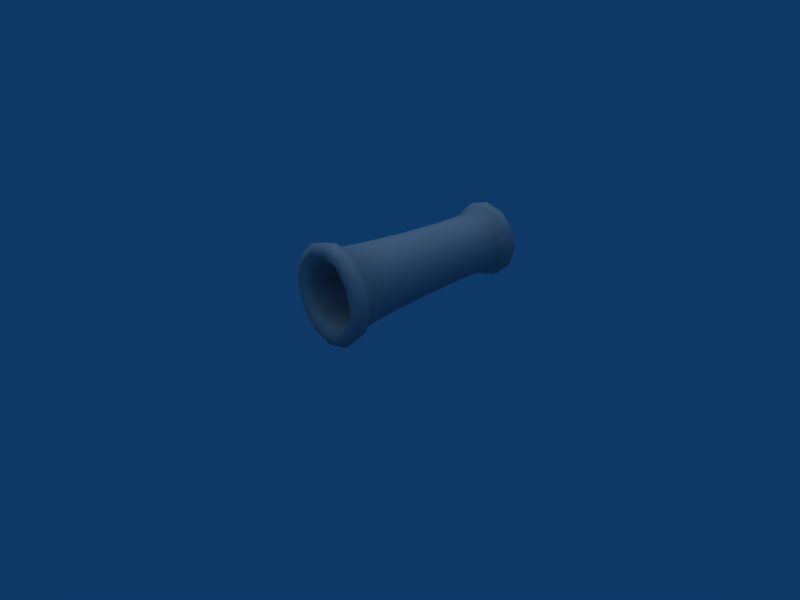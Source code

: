 # Source: Blowpipe.blend  (saved by Blender 2.49.2; exported with 4.5.12 LTS)
import bpy
from mathutils import Matrix  # noqa: F401  (used for matrix-valued properties, if any)

bpy.ops.wm.read_factory_settings(use_empty=True)
scene = bpy.context.scene
scene.name = 'Scene'

# ---- collections
col_collection_1 = bpy.data.collections.new('Collection 1'); scene.collection.children.link(col_collection_1)

# ---- materials (node trees are filled in below, after node groups)
mat_refrep_309_pipe_png = bpy.data.materials.new('RefRep.309_Pipe.png')
mat_refrep_309_pipe_png.alpha_threshold = 0.0
mat_refrep_309_pipe_png.diffuse_color = (0.64, 0.64, 0.64, 1.0)
mat_refrep_309_pipe_png.specular_color = (0.5, 0.5, 0.5)
mat_refrep_309_pipe_png.roughness = 0.5
mat_refrep_309_pipe_png.line_color = (0.0, 0.0, 0.0, 1.0)

# ---- material node trees

# ---- world
world_world = bpy.data.worlds.new('World'); scene.world = world_world
world_world.color = (0.05656, 0.2208, 0.4)
world_world.use_sun_shadow = False
world_world.sun_shadow_jitter_overblur = 0.0
world_world.cycles.sampling_method = 'MANUAL'
world_world.cycles.sample_map_resolution = 256

# ---- cameras
cam_camera = bpy.data.cameras.new('Camera')
cam_camera.passepartout_alpha = 0.2
cam_camera.clip_end = 100.0
cam_camera.lens = 35.0
cam_camera.ortho_scale = 7.314
cam_camera.show_passepartout = False
cam_camera.show_safe_areas = True
cam_camera.dof.focus_distance = 0.0
cam_camera.dof.aperture_fstop = 128.0

# ---- lights
light_lamp = bpy.data.lights.new('Lamp', 'SUN')
light_lamp.transmission_factor = 0.0
light_lamp.angle = 1.571
light_lamp.energy = 1.0
light_lamp.shadow_buffer_clip_start = 0.5
light_lamp.shadow_soft_size = 1.0
light_lamp.shadow_cascade_max_distance = 1000.0
light_lamp.cycles.use_multiple_importance_sampling = False

# ---- meshes
me_inst3d_refrep_309_ref = bpy.data.meshes.new('Inst3D_RefRep.309_Ref')
me_inst3d_refrep_309_ref.from_pydata([(0.2214, 0.8656, 0.2096), (0.2276, 0.4852, 0.2252), (0.1173, 0.858, 0.1056), (0.1249, 0.48, 0.1226), (0.2515, 0.000409, 0.2353), (0.1436, -0.002968, 0.1273), (0.2851, -0.4396, 0.2379), (0.1676, -0.4435, 0.1203), (0.3287, -0.844, 0.2329), (0.197, -0.8438, 0.1008), (0.3879, -0.8934, 0.2009), (0.2316, -0.8926, 0.04405), (0.3999, -0.9932, 0.1969), (0.2381, -0.9901, 0.03453), (0.3261, -1.04, 0.2387), (0.1937, -1.036, 0.1056), (0.2538, -0.9447, 0.2806), (0.1544, -0.9424, 0.1809), (0.1637, -0.7237, 0.1659), (0.01867, -0.9357, 0.1441), (-0.1165, -0.7186, 0.1656), (-0.1171, -0.9264, 0.1802), (-0.2165, -0.9169, 0.2794), (-0.3007, -0.9967, 0.2369), (-0.3492, -0.9869, 0.418), (-0.4254, -0.9398, 0.4163), (-0.3662, -0.9352, 0.6377), (-0.3526, -0.8478, 0.6271), (-0.1962, -0.8486, 0.7839), (-0.1632, -0.8082, 0.724), (0.01674, -0.8131, 0.7725), (0.006847, -0.4218, 0.7196), (0.1674, -0.4236, 0.6766), (0.1434, 0.01527, 0.6382), (0.2514, 0.01094, 0.5302), (0.2275, 0.4952, 0.5057), (0.2651, 0.4908, 0.3655), (0.2594, 0.8721, 0.3518), (0.2717, 0.9185, 0.179), (0.1466, 0.9094, 0.05389), (0.1498, 0.9895, 0.0361), (-0.02958, 0.9811, -0.01184), (-0.03127, 1.026, 0.04551), (-0.1816, 1.022, 0.08588), (-0.1441, 0.9443, 0.1486), (-0.2288, 0.9442, 0.2333), (-0.145, 0.7975, 0.1421), (-0.2675, 0.8006, 0.3542), (-0.0198, 0.6434, 0.3599), (-0.1452, 0.8127, 0.5661), (0.0996, 0.8217, 0.5658), (0.291, 0.005559, 0.3828), (0.3281, -0.4339, 0.3985), (0.3769, -0.8393, 0.413), (0.4452, -0.8881, 0.4148), (0.459, -0.9886, 0.4184), (0.3745, -1.037, 0.4201), (0.2902, -0.9419, 0.4166), (0.3037, -0.7175, 0.4086), (0.01125, -0.4878, 0.4003), (0.3997, -0.9774, 0.6395), (0.2378, -0.9627, 0.8012), (0.1934, -1.013, 0.7334), (0.01252, -0.999, 0.7815), (0.01846, -0.9162, 0.6878), (-0.1173, -0.9096, 0.651), (-0.1167, -0.7012, 0.6507), (-0.2166, -0.9072, 0.5513), (-0.2567, -0.7074, 0.408), (-0.253, -0.91, 0.4153), (0.3259, -1.027, 0.6012), (0.1543, -0.9255, 0.6517), (0.2537, -0.935, 0.5525), (0.1635, -0.7063, 0.651), (0.01665, -0.9484, 0.86), (0.2313, -0.8661, 0.7847), (0.01749, -0.8553, 0.8416), (0.1968, -0.8215, 0.7246), (-0.1684, -0.9882, 0.7324), (-0.2044, -0.9383, 0.8001), (-0.3008, -0.9838, 0.5994), (-0.3661, -0.951, 0.1951), (-0.4098, -0.8531, 0.4132), (-0.3525, -0.8631, 0.1995), (-0.3431, -0.8127, 0.4118), (-0.2948, -0.8209, 0.2318), (-0.3143, -0.4326, 0.3982), (-0.2712, -0.4384, 0.2376), (-0.2988, 0.007943, 0.3825), (-0.2592, 0.002509, 0.2351), (-0.2959, 0.4822, 0.3656), (-0.2583, 0.4778, 0.2253), (-0.1681, -1.011, 0.1046), (-0.2042, -0.9657, 0.03349), (-0.1959, -0.8751, 0.04326), (-0.163, -0.8304, 0.1002), (-0.1536, -0.4428, 0.1201), (-0.1512, -0.001774, 0.1271), (-0.1555, 0.4757, 0.1226), (0.0128, -1.025, 0.05653), (0.01699, -0.98, -0.02531), (0.01782, -0.8859, -0.01364), (0.01702, -0.8388, 0.05225), (0.007093, -0.4447, 0.07717), (-0.003699, -0.003834, 0.08768), (-0.01518, 0.4765, 0.08497), (0.3878, -0.8781, 0.6285), (0.3286, -0.8311, 0.593), (0.285, -0.4281, 0.5591), (-0.295, -0.808, 0.5919), (-0.2713, -0.4269, 0.5588), (-0.2593, 0.01304, 0.53), (-0.2584, 0.4878, 0.5058), (-0.1538, -0.4229, 0.6765), (-0.003925, 0.01723, 0.6776), (0.1247, 0.4973, 0.6084), (-0.1514, 0.01647, 0.638), (-0.1557, 0.493, 0.6085), (-0.0154, 0.4965, 0.646), (0.3175, 0.9263, 0.3499), (0.2812, 0.999, 0.1675), (0.3293, 1.007, 0.347), (0.2285, 1.041, 0.1955), (0.2687, 1.048, 0.3456), (0.1717, 0.959, 0.233), (0.2027, 0.9643, 0.3485), (0.222, 0.8187, 0.3537), (-0.02421, 0.9014, 0.008192), (-0.2094, 0.9762, 0.03644), (-0.2916, 1.022, 0.1959), (-0.2598, 0.9472, 0.349), (-0.2289, 0.9525, 0.4645), (0.1187, 1.033, 0.0856), (-0.02832, 0.9474, 0.1175), (0.08712, 0.9528, 0.1483), (0.09976, 0.8066, 0.1419), (0.1717, 0.9672, 0.4642), (0.2284, 1.052, 0.4957), (0.2811, 1.012, 0.5267), (0.2716, 0.9307, 0.521), (0.2212, 0.8757, 0.4941), (0.1171, 0.8756, 0.5984), (-0.02505, 0.8717, 0.6366), (-0.1674, 0.8651, 0.5987), (-0.2716, 0.8575, 0.4946), (-0.3096, 0.851, 0.3524), (-0.2715, 0.8474, 0.2101), (-0.1672, 0.8475, 0.1058), (-0.02483, 0.8514, 0.06761), (-0.1954, 0.8968, 0.05421), (-0.341, 0.9761, 0.1681), (-0.3319, 1.026, 0.3461), (-0.3207, 0.8967, 0.1795), (-0.3892, 0.9807, 0.3477), (-0.2917, 1.033, 0.4962), (-0.1443, 0.9586, 0.5491), (-0.0285, 0.9639, 0.58), (0.08697, 0.9671, 0.5489), (0.1185, 1.052, 0.6058), (0.1496, 1.012, 0.6583), (0.1464, 0.9306, 0.6463), (-0.02448, 0.9258, 0.6923), (-0.1956, 0.918, 0.6466), (-0.3208, 0.9089, 0.5215), (-0.3666, 0.9011, 0.3506), (-0.02985, 1.007, 0.7066), (-0.0315, 1.048, 0.6462), (-0.2097, 0.9984, 0.6587), (-0.1818, 1.041, 0.6061), (-0.3411, 0.9889, 0.5273)], [], [(0, 1, 2), (2, 1, 3), (1, 4, 3), (3, 4, 5), (4, 6, 5), (5, 6, 7), (6, 8, 7), (7, 8, 9), (8, 10, 9), (9, 10, 11), (10, 12, 11), (11, 12, 13), (12, 14, 13), (13, 14, 15), (14, 16, 15), (15, 16, 17), (16, 18, 17), (17, 18, 19), (18, 20, 19), (19, 20, 21), (20, 22, 21), (21, 22, 23), (22, 24, 23), (23, 24, 25), (24, 26, 25), (25, 26, 27), (26, 28, 27), (27, 28, 29), (28, 30, 29), (29, 30, 31), (30, 32, 31), (31, 32, 33), (32, 34, 33), (33, 34, 35), (34, 36, 35), (35, 36, 37), (36, 0, 37), (37, 0, 38), (0, 39, 38), (38, 39, 40), (39, 41, 40), (40, 41, 42), (41, 43, 42), (42, 43, 44), (43, 45, 44), (44, 45, 46), (45, 47, 46), (46, 47, 48), (47, 49, 48), (49, 50, 48), (0, 36, 1), (36, 51, 1), (51, 4, 1), (52, 4, 51), (4, 52, 6), (52, 53, 6), (6, 53, 8), (53, 54, 8), (8, 54, 10), (54, 55, 10), (10, 55, 12), (55, 56, 12), (12, 56, 14), (56, 57, 14), (14, 57, 16), (57, 58, 16), (16, 58, 18), (58, 59, 18), (60, 61, 62), (61, 63, 62), (62, 63, 64), (63, 65, 64), (64, 65, 66), (65, 67, 66), (66, 67, 68), (67, 69, 68), (68, 69, 22), (69, 24, 22), (60, 62, 70), (62, 71, 70), (70, 71, 72), (71, 73, 72), (72, 73, 58), (73, 59, 58), (63, 61, 74), (61, 75, 74), (74, 75, 76), (75, 77, 76), (76, 77, 30), (77, 32, 30), (78, 74, 79), (74, 76, 79), (79, 76, 28), (76, 30, 28), (79, 26, 80), (26, 24, 80), (80, 24, 69), (23, 25, 81), (25, 82, 81), (81, 82, 83), (82, 84, 83), (83, 84, 85), (84, 86, 85), (85, 86, 87), (86, 88, 87), (87, 88, 89), (88, 90, 89), (89, 90, 91), (92, 81, 93), (81, 83, 93), (93, 83, 94), (83, 85, 94), (94, 85, 95), (85, 87, 95), (95, 87, 96), (87, 89, 96), (96, 89, 97), (89, 91, 97), (97, 91, 98), (99, 93, 100), (93, 94, 100), (100, 94, 101), (94, 95, 101), (101, 95, 102), (95, 96, 102), (102, 96, 103), (96, 97, 103), (103, 97, 104), (97, 98, 104), (104, 98, 105), (15, 100, 13), (100, 101, 13), (13, 101, 11), (101, 102, 11), (11, 102, 9), (102, 103, 9), (9, 103, 7), (103, 104, 7), (7, 104, 5), (104, 105, 5), (5, 105, 3), (100, 15, 99), (15, 17, 99), (17, 19, 99), (19, 92, 99), (99, 92, 93), (70, 55, 60), (55, 54, 60), (60, 54, 106), (54, 53, 106), (106, 53, 107), (53, 52, 107), (107, 52, 108), (52, 51, 108), (108, 51, 34), (51, 36, 34), (55, 70, 56), (70, 72, 56), (56, 72, 57), (72, 58, 57), (82, 109, 84), (109, 110, 84), (84, 110, 86), (110, 111, 86), (86, 111, 88), (111, 112, 88), (88, 112, 90), (82, 27, 109), (27, 29, 109), (109, 29, 113), (29, 31, 113), (113, 31, 114), (31, 33, 114), (114, 33, 115), (33, 35, 115), (75, 107, 77), (107, 108, 77), (77, 108, 32), (108, 34, 32), (107, 75, 106), (75, 61, 106), (106, 61, 60), (62, 64, 71), (71, 64, 73), (64, 66, 73), (73, 66, 59), (22, 20, 68), (20, 59, 68), (68, 59, 66), (18, 59, 20), (110, 116, 111), (116, 117, 111), (111, 117, 112), (110, 113, 116), (113, 114, 116), (116, 114, 118), (114, 115, 118), (116, 118, 117), (37, 38, 119), (38, 120, 119), (119, 120, 121), (120, 122, 121), (121, 122, 123), (122, 124, 123), (123, 124, 125), (124, 126, 125), (0, 2, 39), (2, 127, 39), (39, 127, 41), (127, 128, 41), (41, 128, 43), (128, 129, 43), (43, 129, 45), (129, 130, 45), (45, 130, 47), (130, 131, 47), (47, 131, 49), (40, 42, 132), (42, 133, 132), (132, 133, 134), (133, 135, 134), (25, 27, 82), (79, 28, 26), (120, 38, 40), (40, 132, 120), (120, 132, 122), (132, 134, 122), (122, 134, 124), (134, 135, 124), (124, 135, 126), (135, 48, 126), (48, 50, 126), (50, 136, 126), (126, 136, 125), (136, 137, 125), (125, 137, 123), (137, 138, 123), (123, 138, 121), (138, 139, 121), (121, 139, 119), (139, 140, 119), (119, 140, 37), (37, 140, 35), (35, 140, 115), (140, 141, 115), (115, 141, 118), (141, 142, 118), (118, 142, 117), (142, 143, 117), (117, 143, 112), (143, 144, 112), (112, 144, 90), (144, 145, 90), (90, 145, 91), (145, 146, 91), (91, 146, 98), (146, 147, 98), (98, 147, 105), (147, 148, 105), (105, 148, 3), (148, 2, 3), (2, 148, 127), (148, 149, 127), (127, 149, 128), (149, 150, 128), (128, 150, 129), (150, 151, 129), (129, 151, 130), (151, 131, 130), (42, 44, 133), (44, 46, 133), (133, 46, 135), (46, 48, 135), (109, 113, 110), (67, 65, 78), (65, 63, 78), (78, 63, 74), (69, 67, 80), (67, 78, 80), (80, 78, 79), (19, 21, 92), (21, 23, 92), (92, 23, 81), (148, 147, 149), (147, 152, 149), (149, 152, 150), (152, 153, 150), (150, 153, 151), (153, 154, 151), (151, 154, 131), (154, 155, 131), (131, 155, 49), (155, 156, 49), (49, 156, 50), (156, 157, 50), (50, 157, 136), (157, 158, 136), (136, 158, 137), (158, 159, 137), (137, 159, 138), (159, 160, 138), (138, 160, 139), (160, 141, 139), (139, 141, 140), (141, 160, 142), (160, 161, 142), (142, 161, 143), (161, 162, 143), (143, 162, 144), (162, 163, 144), (144, 163, 145), (163, 164, 145), (145, 164, 146), (164, 152, 146), (146, 152, 147), (159, 158, 165), (158, 166, 165), (165, 166, 167), (166, 168, 167), (167, 168, 169), (168, 154, 169), (169, 154, 153), (160, 159, 161), (159, 165, 161), (161, 165, 162), (165, 167, 162), (162, 167, 163), (167, 169, 163), (163, 169, 164), (169, 153, 164), (164, 153, 152), (158, 157, 166), (157, 156, 166), (166, 156, 168), (156, 155, 168), (168, 155, 154)])
me_inst3d_refrep_309_ref.polygons.foreach_set('use_smooth', [True] * 336)
_uv = me_inst3d_refrep_309_ref.uv_layers.new(name='UVTex')
_uv.uv.foreach_set('vector', [0.5, 0.828, 0.734, 0.828, 0.5, 0.656, 0.5, 0.656, 0.734, 0.828, 0.734, 0.656, 0.734, 0.828, 0.984, 0.828, 0.734, 0.656, 0.734, 0.656, 0.984, 0.828, 0.984, 0.656, 0.984, 0.828, 0.734, 0.828, 0.984, 0.656, 0.984, 0.656, 0.734, 0.828, 0.734, 0.656, 0.734, 0.828, 0.5, 0.828, 0.734, 0.656, 0.734, 0.656, 0.5, 0.828, 0.5, 0.656, 0.5, 0.828, 0.438, 0.828, 0.5, 0.656, 0.5, 0.656, 0.438, 0.828, 0.438, 0.656, 0.438, 0.828, 0.375, 0.828, 0.438, 0.656, 0.438, 0.656, 0.375, 0.828, 0.375, 0.656, 0.375, 0.828, 0.313, 0.828, 0.375, 0.656, 0.375, 0.656, 0.313, 0.828, 0.313, 0.656, 0.313, 0.828, 0.25, 0.828, 0.313, 0.656, 0.313, 0.656, 0.25, 0.828, 0.25, 0.656, 0.25, 0.828, 0.125, 0.656, 0.25, 0.656, 0.25, 0.656, 0.125, 0.656, 0.25, 0.5, 0.125, 0.656, 0.125, 0.344, 0.25, 0.5, 0.25, 0.5, 0.125, 0.344, 0.25, 0.344, 0.125, 0.344, 0.25, 0.172, 0.25, 0.344, 0.25, 0.344, 0.25, 0.172, 0.313, 0.172, 0.25, 0.172, 0.313, 0.016, 0.313, 0.172, 0.313, 0.172, 0.313, 0.016, 0.375, 0.016, 0.313, 0.016, 0.375, 0.172, 0.375, 0.016, 0.375, 0.016, 0.375, 0.172, 0.438, 0.172, 0.375, 0.172, 0.438, 0.344, 0.438, 0.172, 0.438, 0.172, 0.438, 0.344, 0.5, 0.344, 0.438, 0.344, 0.5, 0.5, 0.5, 0.344, 0.5, 0.344, 0.5, 0.5, 0.734, 0.5, 0.5, 0.5, 0.734, 0.656, 0.734, 0.5, 0.734, 0.5, 0.734, 0.656, 0.984, 0.656, 0.734, 0.656, 0.984, 0.828, 0.984, 0.656, 0.984, 0.656, 0.984, 0.828, 0.734, 0.828, 0.984, 0.828, 0.734, 0.984, 0.734, 0.828, 0.734, 0.828, 0.734, 0.984, 0.5, 0.984, 0.734, 0.984, 0.5, 0.828, 0.5, 0.984, 0.5, 0.984, 0.5, 0.828, 0.438, 0.828, 0.5, 0.828, 0.438, 0.656, 0.438, 0.828, 0.438, 0.828, 0.438, 0.656, 0.375, 0.656, 0.438, 0.656, 0.375, 0.5, 0.375, 0.656, 0.375, 0.656, 0.375, 0.5, 0.313, 0.5, 0.375, 0.5, 0.313, 0.344, 0.313, 0.5, 0.313, 0.5, 0.313, 0.344, 0.25, 0.344, 0.313, 0.344, 0.25, 0.172, 0.25, 0.344, 0.25, 0.344, 0.25, 0.172, 0.125, 0.344, 0.25, 0.172, 0.125, 0.016, 0.125, 0.344, 0.125, 0.344, 0.125, 0.016, 0.016, 0.172, 0.125, 0.016, 0.125, 0.344, 0.016, 0.172, 0.125, 0.344, 0.125, 0.656, 0.016, 0.5, 0.5, 0.828, 0.734, 0.984, 0.734, 0.828, 0.734, 0.984, 0.984, 0.984, 0.734, 0.828, 0.984, 0.984, 0.984, 0.828, 0.734, 0.828, 0.734, 0.984, 0.984, 0.828, 0.984, 0.984, 0.984, 0.828, 0.734, 0.984, 0.734, 0.828, 0.734, 0.984, 0.5, 0.984, 0.734, 0.828, 0.734, 0.828, 0.5, 0.984, 0.5, 0.828, 0.5, 0.984, 0.438, 0.984, 0.5, 0.828, 0.5, 0.828, 0.438, 0.984, 0.438, 0.828, 0.438, 0.984, 0.375, 0.984, 0.438, 0.828, 0.438, 0.828, 0.375, 0.984, 0.375, 0.828, 0.375, 0.984, 0.313, 0.984, 0.375, 0.828, 0.375, 0.828, 0.313, 0.984, 0.313, 0.828, 0.313, 0.984, 0.25, 0.984, 0.313, 0.828, 0.313, 0.828, 0.25, 0.984, 0.25, 0.828, 0.25, 0.984, 0.125, 0.984, 0.25, 0.828, 0.25, 0.828, 0.125, 0.984, 0.125, 0.656, 0.125, 0.984, 0.016, 0.828, 0.125, 0.656, 0.375, 0.828, 0.375, 0.656, 0.313, 0.656, 0.375, 0.656, 0.313, 0.5, 0.313, 0.656, 0.313, 0.656, 0.313, 0.5, 0.25, 0.5, 0.313, 0.5, 0.25, 0.344, 0.25, 0.5, 0.25, 0.5, 0.25, 0.344, 0.125, 0.344, 0.25, 0.344, 0.25, 0.172, 0.125, 0.344, 0.125, 0.344, 0.25, 0.172, 0.125, 0.016, 0.25, 0.172, 0.25, 0.016, 0.125, 0.016, 0.125, 0.016, 0.25, 0.016, 0.25, 0.172, 0.25, 0.016, 0.313, 0.016, 0.25, 0.172, 0.375, 0.828, 0.313, 0.656, 0.313, 0.828, 0.313, 0.656, 0.25, 0.656, 0.313, 0.828, 0.313, 0.828, 0.25, 0.656, 0.25, 0.828, 0.25, 0.656, 0.125, 0.656, 0.25, 0.828, 0.25, 0.828, 0.125, 0.656, 0.125, 0.984, 0.125, 0.656, 0.016, 0.828, 0.125, 0.984, 0.313, 0.5, 0.375, 0.656, 0.375, 0.5, 0.375, 0.656, 0.438, 0.656, 0.375, 0.5, 0.375, 0.5, 0.438, 0.656, 0.438, 0.5, 0.438, 0.656, 0.5, 0.656, 0.438, 0.5, 0.438, 0.5, 0.5, 0.656, 0.5, 0.5, 0.5, 0.656, 0.734, 0.656, 0.5, 0.5, 0.313, 0.344, 0.375, 0.5, 0.375, 0.344, 0.375, 0.5, 0.438, 0.5, 0.375, 0.344, 0.375, 0.344, 0.438, 0.5, 0.438, 0.344, 0.438, 0.5, 0.5, 0.5, 0.438, 0.344, 0.375, 0.344, 0.375, 0.172, 0.313, 0.172, 0.375, 0.172, 0.313, 0.016, 0.313, 0.172, 0.313, 0.172, 0.313, 0.016, 0.25, 0.016, 0.313, 0.172, 0.375, 0.016, 0.375, 0.172, 0.375, 0.016, 0.438, 0.016, 0.375, 0.172, 0.375, 0.172, 0.438, 0.016, 0.438, 0.172, 0.438, 0.016, 0.5, 0.016, 0.438, 0.172, 0.438, 0.172, 0.5, 0.016, 0.5, 0.172, 0.5, 0.016, 0.734, 0.016, 0.5, 0.172, 0.5, 0.172, 0.734, 0.016, 0.734, 0.172, 0.734, 0.016, 0.984, 0.016, 0.734, 0.172, 0.734, 0.172, 0.984, 0.016, 0.984, 0.172, 0.984, 0.016, 0.734, 0.016, 0.984, 0.172, 0.984, 0.172, 0.734, 0.016, 0.734, 0.172, 0.313, 0.344, 0.375, 0.172, 0.375, 0.344, 0.375, 0.172, 0.438, 0.172, 0.375, 0.344, 0.375, 0.344, 0.438, 0.172, 0.438, 0.344, 0.438, 0.172, 0.5, 0.172, 0.438, 0.344, 0.438, 0.344, 0.5, 0.172, 0.5, 0.344, 0.5, 0.172, 0.734, 0.172, 0.5, 0.344, 0.5, 0.344, 0.734, 0.172, 0.734, 0.344, 0.734, 0.172, 0.984, 0.172, 0.734, 0.344, 0.734, 0.344, 0.984, 0.172, 0.984, 0.344, 0.984, 0.172, 0.734, 0.172, 0.984, 0.344, 0.984, 0.344, 0.734, 0.172, 0.734, 0.344, 0.313, 0.5, 0.375, 0.344, 0.375, 0.5, 0.375, 0.344, 0.438, 0.344, 0.375, 0.5, 0.375, 0.5, 0.438, 0.344, 0.438, 0.5, 0.438, 0.344, 0.5, 0.344, 0.438, 0.5, 0.438, 0.5, 0.5, 0.344, 0.5, 0.5, 0.5, 0.344, 0.734, 0.344, 0.5, 0.5, 0.5, 0.5, 0.734, 0.344, 0.734, 0.5, 0.734, 0.344, 0.984, 0.344, 0.734, 0.5, 0.734, 0.5, 0.984, 0.344, 0.984, 0.5, 0.984, 0.344, 0.734, 0.344, 0.984, 0.5, 0.984, 0.5, 0.734, 0.344, 0.734, 0.5, 0.313, 0.656, 0.375, 0.5, 0.375, 0.656, 0.375, 0.5, 0.438, 0.5, 0.375, 0.656, 0.375, 0.656, 0.438, 0.5, 0.438, 0.656, 0.438, 0.5, 0.5, 0.5, 0.438, 0.656, 0.438, 0.656, 0.5, 0.5, 0.5, 0.656, 0.5, 0.5, 0.734, 0.5, 0.5, 0.656, 0.5, 0.656, 0.734, 0.5, 0.734, 0.656, 0.734, 0.5, 0.984, 0.5, 0.734, 0.656, 0.734, 0.656, 0.984, 0.5, 0.984, 0.656, 0.984, 0.5, 0.734, 0.5, 0.984, 0.656, 0.984, 0.656, 0.734, 0.5, 0.734, 0.656, 0.375, 0.5, 0.313, 0.656, 0.313, 0.5, 0.313, 0.656, 0.25, 0.656, 0.313, 0.5, 0.25, 0.656, 0.25, 0.5, 0.313, 0.5, 0.25, 0.5, 0.313, 0.344, 0.313, 0.5, 0.313, 0.5, 0.313, 0.344, 0.375, 0.344, 0.313, 0.828, 0.375, 0.984, 0.375, 0.828, 0.375, 0.984, 0.438, 0.984, 0.375, 0.828, 0.375, 0.828, 0.438, 0.984, 0.438, 0.828, 0.438, 0.984, 0.5, 0.984, 0.438, 0.828, 0.438, 0.828, 0.5, 0.984, 0.5, 0.828, 0.5, 0.984, 0.734, 0.984, 0.5, 0.828, 0.5, 0.828, 0.734, 0.984, 0.734, 0.828, 0.734, 0.984, 0.984, 0.984, 0.734, 0.828, 0.734, 0.828, 0.984, 0.984, 0.984, 0.828, 0.984, 0.984, 0.734, 0.984, 0.984, 0.828, 0.375, 0.984, 0.313, 0.828, 0.313, 0.984, 0.313, 0.828, 0.25, 0.828, 0.313, 0.984, 0.313, 0.984, 0.25, 0.828, 0.25, 0.984, 0.25, 0.828, 0.125, 0.984, 0.25, 0.984, 0.438, 0.016, 0.5, 0.172, 0.5, 0.016, 0.5, 0.172, 0.734, 0.172, 0.5, 0.016, 0.5, 0.016, 0.734, 0.172, 0.734, 0.016, 0.734, 0.172, 0.984, 0.172, 0.734, 0.016, 0.734, 0.016, 0.984, 0.172, 0.984, 0.016, 0.984, 0.172, 0.734, 0.172, 0.984, 0.016, 0.984, 0.016, 0.734, 0.172, 0.734, 0.016, 0.438, 0.016, 0.438, 0.172, 0.5, 0.172, 0.438, 0.172, 0.5, 0.344, 0.5, 0.172, 0.5, 0.172, 0.5, 0.344, 0.734, 0.344, 0.5, 0.344, 0.734, 0.5, 0.734, 0.344, 0.734, 0.344, 0.734, 0.5, 0.984, 0.5, 0.734, 0.5, 0.984, 0.656, 0.984, 0.5, 0.984, 0.5, 0.984, 0.656, 0.734, 0.656, 0.984, 0.656, 0.734, 0.828, 0.734, 0.656, 0.438, 0.656, 0.5, 0.828, 0.5, 0.656, 0.5, 0.828, 0.734, 0.828, 0.5, 0.656, 0.5, 0.656, 0.734, 0.828, 0.734, 0.656, 0.734, 0.828, 0.984, 0.828, 0.734, 0.656, 0.5, 0.828, 0.438, 0.656, 0.438, 0.828, 0.438, 0.656, 0.375, 0.656, 0.438, 0.828, 0.438, 0.828, 0.375, 0.656, 0.375, 0.828, 0.313, 0.656, 0.25, 0.5, 0.25, 0.656, 0.25, 0.656, 0.25, 0.5, 0.125, 0.656, 0.25, 0.5, 0.125, 0.344, 0.125, 0.656, 0.125, 0.656, 0.125, 0.344, 0.016, 0.5, 0.25, 0.172, 0.125, 0.344, 0.125, 0.016, 0.125, 0.344, 0.016, 0.172, 0.125, 0.016, 0.125, 0.016, 0.016, 0.172, 0.125, 0.344, 0.125, 0.656, 0.016, 0.5, 0.125, 0.344, 0.734, 0.172, 0.984, 0.344, 0.984, 0.172, 0.984, 0.344, 0.734, 0.344, 0.984, 0.172, 0.984, 0.172, 0.734, 0.344, 0.734, 0.172, 0.734, 0.172, 0.734, 0.344, 0.984, 0.344, 0.734, 0.344, 0.984, 0.5, 0.984, 0.344, 0.984, 0.344, 0.984, 0.5, 0.734, 0.5, 0.984, 0.5, 0.734, 0.656, 0.734, 0.5, 0.984, 0.344, 0.734, 0.5, 0.734, 0.344, 0.5, 0.984, 0.438, 0.828, 0.438, 0.984, 0.438, 0.828, 0.375, 0.828, 0.438, 0.984, 0.438, 0.984, 0.375, 0.828, 0.375, 0.984, 0.375, 0.828, 0.313, 0.828, 0.375, 0.984, 0.375, 0.984, 0.313, 0.828, 0.313, 0.984, 0.313, 0.828, 0.25, 0.828, 0.313, 0.984, 0.313, 0.984, 0.25, 0.828, 0.25, 0.984, 0.25, 0.828, 0.125, 0.984, 0.25, 0.984, 0.5, 0.828, 0.5, 0.656, 0.438, 0.656, 0.5, 0.656, 0.438, 0.5, 0.438, 0.656, 0.438, 0.656, 0.438, 0.5, 0.375, 0.5, 0.438, 0.5, 0.375, 0.344, 0.375, 0.5, 0.375, 0.5, 0.375, 0.344, 0.313, 0.344, 0.375, 0.344, 0.313, 0.172, 0.313, 0.344, 0.313, 0.344, 0.313, 0.172, 0.25, 0.172, 0.313, 0.172, 0.25, 0.016, 0.25, 0.172, 0.25, 0.172, 0.25, 0.016, 0.125, 0.016, 0.25, 0.016, 0.25, 0.172, 0.125, 0.016, 0.125, 0.016, 0.25, 0.172, 0.125, 0.344, 0.375, 0.656, 0.313, 0.5, 0.313, 0.656, 0.313, 0.5, 0.25, 0.5, 0.313, 0.656, 0.313, 0.656, 0.25, 0.5, 0.25, 0.656, 0.25, 0.5, 0.125, 0.656, 0.25, 0.656, 0.375, 0.016, 0.438, 0.172, 0.438, 0.016, 0.375, 0.344, 0.438, 0.344, 0.375, 0.172, 0.375, 0.828, 0.438, 0.828, 0.375, 0.656, 0.375, 0.656, 0.313, 0.656, 0.375, 0.828, 0.375, 0.828, 0.313, 0.656, 0.313, 0.828, 0.313, 0.656, 0.25, 0.656, 0.313, 0.828, 0.313, 0.828, 0.25, 0.656, 0.25, 0.828, 0.25, 0.656, 0.125, 0.656, 0.25, 0.828, 0.25, 0.828, 0.125, 0.656, 0.125, 0.984, 0.125, 0.656, 0.016, 0.828, 0.125, 0.984, 0.016, 0.828, 0.125, 0.656, 0.125, 0.984, 0.125, 0.656, 0.25, 0.828, 0.125, 0.984, 0.125, 0.984, 0.25, 0.828, 0.25, 0.984, 0.25, 0.828, 0.313, 0.828, 0.25, 0.984, 0.25, 0.984, 0.313, 0.828, 0.313, 0.984, 0.313, 0.828, 0.375, 0.828, 0.313, 0.984, 0.313, 0.984, 0.375, 0.828, 0.375, 0.984, 0.375, 0.828, 0.438, 0.828, 0.375, 0.984, 0.375, 0.984, 0.438, 0.828, 0.438, 0.984, 0.438, 0.828, 0.5, 0.828, 0.438, 0.984, 0.438, 0.984, 0.5, 0.828, 0.5, 0.984, 0.5, 0.984, 0.5, 0.828, 0.734, 0.828, 0.734, 0.828, 0.5, 0.828, 0.734, 0.656, 0.5, 0.828, 0.5, 0.656, 0.734, 0.656, 0.734, 0.656, 0.5, 0.656, 0.734, 0.5, 0.5, 0.656, 0.5, 0.5, 0.734, 0.5, 0.734, 0.5, 0.5, 0.5, 0.734, 0.344, 0.5, 0.5, 0.5, 0.344, 0.734, 0.344, 0.734, 0.344, 0.5, 0.344, 0.734, 0.172, 0.5, 0.344, 0.5, 0.172, 0.734, 0.172, 0.734, 0.172, 0.5, 0.172, 0.734, 0.016, 0.5, 0.172, 0.5, 0.016, 0.734, 0.016, 0.734, 0.016, 0.5, 0.016, 0.734, 0.172, 0.5, 0.016, 0.5, 0.172, 0.734, 0.172, 0.734, 0.172, 0.5, 0.172, 0.734, 0.344, 0.5, 0.172, 0.5, 0.344, 0.734, 0.344, 0.734, 0.344, 0.5, 0.344, 0.734, 0.5, 0.5, 0.344, 0.5, 0.5, 0.734, 0.5, 0.734, 0.5, 0.5, 0.5, 0.734, 0.656, 0.5, 0.5, 0.5, 0.656, 0.734, 0.656, 0.5, 0.656, 0.5, 0.5, 0.438, 0.5, 0.5, 0.5, 0.438, 0.344, 0.438, 0.5, 0.438, 0.5, 0.438, 0.344, 0.375, 0.344, 0.438, 0.344, 0.375, 0.172, 0.375, 0.344, 0.375, 0.344, 0.375, 0.172, 0.313, 0.172, 0.375, 0.172, 0.313, 0.016, 0.313, 0.172, 0.313, 0.172, 0.313, 0.016, 0.25, 0.016, 0.313, 0.016, 0.25, 0.172, 0.25, 0.016, 0.313, 0.5, 0.25, 0.344, 0.25, 0.5, 0.25, 0.344, 0.125, 0.344, 0.25, 0.5, 0.25, 0.5, 0.125, 0.344, 0.125, 0.656, 0.125, 0.344, 0.016, 0.5, 0.125, 0.656, 0.5, 0.172, 0.734, 0.344, 0.734, 0.172, 0.25, 0.172, 0.25, 0.344, 0.313, 0.344, 0.25, 0.344, 0.313, 0.5, 0.313, 0.344, 0.313, 0.344, 0.313, 0.5, 0.375, 0.5, 0.25, 0.016, 0.25, 0.172, 0.313, 0.172, 0.25, 0.172, 0.313, 0.344, 0.313, 0.172, 0.313, 0.172, 0.313, 0.344, 0.375, 0.344, 0.25, 0.5, 0.25, 0.344, 0.313, 0.344, 0.25, 0.344, 0.313, 0.172, 0.313, 0.344, 0.313, 0.344, 0.313, 0.172, 0.375, 0.172, 0.5, 0.5, 0.5, 0.344, 0.438, 0.344, 0.5, 0.344, 0.438, 0.172, 0.438, 0.344, 0.438, 0.344, 0.438, 0.172, 0.375, 0.172, 0.438, 0.172, 0.375, 0.016, 0.375, 0.172, 0.375, 0.172, 0.375, 0.016, 0.313, 0.016, 0.375, 0.016, 0.313, 0.172, 0.313, 0.016, 0.313, 0.016, 0.313, 0.172, 0.25, 0.172, 0.313, 0.172, 0.25, 0.344, 0.25, 0.172, 0.25, 0.172, 0.25, 0.344, 0.125, 0.344, 0.25, 0.344, 0.25, 0.5, 0.125, 0.344, 0.125, 0.344, 0.25, 0.5, 0.125, 0.656, 0.25, 0.5, 0.25, 0.656, 0.125, 0.656, 0.125, 0.656, 0.25, 0.656, 0.25, 0.828, 0.25, 0.656, 0.313, 0.656, 0.25, 0.828, 0.25, 0.828, 0.313, 0.656, 0.313, 0.828, 0.313, 0.656, 0.375, 0.656, 0.313, 0.828, 0.313, 0.828, 0.375, 0.656, 0.375, 0.828, 0.375, 0.656, 0.438, 0.656, 0.375, 0.828, 0.375, 0.828, 0.438, 0.656, 0.438, 0.828, 0.438, 0.656, 0.5, 0.656, 0.438, 0.828, 0.438, 0.828, 0.5, 0.656, 0.5, 0.828, 0.5, 0.656, 0.438, 0.656, 0.5, 0.5, 0.438, 0.656, 0.438, 0.5, 0.5, 0.5, 0.5, 0.5, 0.438, 0.5, 0.5, 0.344, 0.438, 0.5, 0.438, 0.344, 0.5, 0.344, 0.5, 0.344, 0.438, 0.344, 0.5, 0.172, 0.438, 0.344, 0.438, 0.172, 0.5, 0.172, 0.5, 0.172, 0.438, 0.172, 0.5, 0.016, 0.438, 0.172, 0.438, 0.016, 0.5, 0.016, 0.5, 0.016, 0.438, 0.016, 0.5, 0.172, 0.438, 0.016, 0.438, 0.172, 0.5, 0.172, 0.5, 0.172, 0.438, 0.172, 0.5, 0.344, 0.375, 0.656, 0.313, 0.656, 0.375, 0.5, 0.313, 0.656, 0.313, 0.5, 0.375, 0.5, 0.375, 0.5, 0.313, 0.5, 0.375, 0.344, 0.313, 0.5, 0.313, 0.344, 0.375, 0.344, 0.375, 0.344, 0.313, 0.344, 0.375, 0.172, 0.313, 0.344, 0.313, 0.172, 0.375, 0.172, 0.375, 0.172, 0.313, 0.172, 0.375, 0.016, 0.438, 0.656, 0.375, 0.656, 0.438, 0.5, 0.375, 0.656, 0.375, 0.5, 0.438, 0.5, 0.438, 0.5, 0.375, 0.5, 0.438, 0.344, 0.375, 0.5, 0.375, 0.344, 0.438, 0.344, 0.438, 0.344, 0.375, 0.344, 0.438, 0.172, 0.375, 0.344, 0.375, 0.172, 0.438, 0.172, 0.438, 0.172, 0.375, 0.172, 0.438, 0.016, 0.375, 0.172, 0.375, 0.016, 0.438, 0.016, 0.438, 0.016, 0.375, 0.016, 0.438, 0.172, 0.313, 0.656, 0.25, 0.656, 0.313, 0.5, 0.25, 0.656, 0.25, 0.5, 0.313, 0.5, 0.313, 0.5, 0.25, 0.5, 0.313, 0.344, 0.25, 0.5, 0.25, 0.344, 0.313, 0.344, 0.313, 0.344, 0.25, 0.344, 0.313, 0.172])
me_inst3d_refrep_309_ref.materials.append(mat_refrep_309_pipe_png)
me_inst3d_refrep_309_ref.use_remesh_preserve_volume = False
me_inst3d_refrep_309_ref.use_remesh_preserve_attributes = False
me_inst3d_refrep_309_ref.use_mirror_vertex_groups = False
me_inst3d_refrep_309_ref.update()

# ---- objects
ob_inst3d_refrep_309_ref = bpy.data.objects.new('Inst3D_RefRep.309_Ref', me_inst3d_refrep_309_ref)
ob_lamp = bpy.data.objects.new('Lamp', light_lamp)
ob_camera = bpy.data.objects.new('Camera', cam_camera)

# ---- transforms, parenting, visibility, modifiers, constraints
ob_inst3d_refrep_309_ref.location = (0.0, 0.0, 0.0)
ob_inst3d_refrep_309_ref.lock_rotations_4d = False
ob_inst3d_refrep_309_ref.empty_display_type = 'ARROWS'
ob_inst3d_refrep_309_ref.lineart.crease_threshold = 0.0
ob_lamp.location = (0.0, 0.0, 1.025)
ob_lamp.lock_rotations_4d = False
ob_lamp.empty_display_type = 'ARROWS'
ob_lamp.lineart.crease_threshold = 0.0
ob_camera.location = (4.515, -4.373, 3.165)
ob_camera.rotation_euler = (1.109, 0.01082, 0.8149)
ob_camera.lock_rotations_4d = False
ob_camera.empty_display_type = 'ARROWS'
ob_camera.color = (0.0, 0.0, 0.0, 0.0)
ob_camera.display_type = 'WIRE'
ob_camera.lineart.crease_threshold = 0.0

# ---- collection membership
col_collection_1.objects.link(ob_inst3d_refrep_309_ref)
col_collection_1.objects.link(ob_lamp)
col_collection_1.objects.link(ob_camera)

# ---- scene / render settings (as saved in the file)
scene.camera = ob_camera
scene.frame_start = 1; scene.frame_end = 250; scene.frame_set(1)
scene.render.engine = 'BLENDER_EEVEE_NEXT'
scene.render.image_settings.file_format = 'JPEG'
scene.render.image_settings.color_mode = 'RGB'
scene.render.image_settings.compression = 90
scene.render.resolution_x = 800
scene.render.resolution_y = 600
scene.render.pixel_aspect_x = 100.0
scene.render.pixel_aspect_y = 100.0
scene.render.fps = 25
scene.render.dither_intensity = 0.0
scene.render.use_compositing = False
scene.render.use_sequencer = False
scene.render.bake_margin = 2
scene.render.bake_bias = 0.0
scene.render.use_stamp_time = False
scene.render.use_stamp_date = False
scene.render.use_stamp_frame = False
scene.render.use_stamp_camera = False
scene.render.use_stamp_scene = False
scene.render.use_stamp_filename = False
scene.render.use_stamp_render_time = False
scene.render.stamp_font_size = 0
scene.cycles.use_denoising = False
scene.cycles.samples = 10
scene.cycles.sampling_pattern = 'TABULATED_SOBOL'
scene.cycles.light_sampling_threshold = 0.0
scene.cycles.use_adaptive_sampling = False
scene.cycles.use_light_tree = False
scene.cycles.blur_glossy = 0.0
scene.cycles.volume_bounces = 1
scene.cycles.pixel_filter_type = 'GAUSSIAN'
scene.cycles.sample_clamp_indirect = 0.0
scene.view_settings.view_transform = 'Raw'
bpy.context.view_layer.update()
